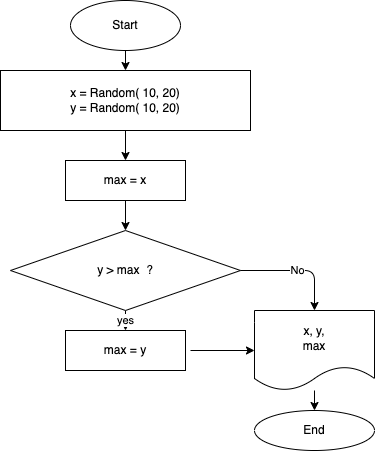

The diagram above was exported from draw.io. Its source (the exported page's mxGraphModel, read from the mxfile embedded in the PNG):
<mxGraphModel dx="690" dy="444" grid="1" gridSize="10" guides="1" tooltips="1" connect="1" arrows="1" fold="1" page="1" pageScale="1" pageWidth="827" pageHeight="1169" math="0" shadow="0">
  <root>
    <mxCell id="0" />
    <mxCell id="1" parent="0" />
    <mxCell id="4" value="" style="edgeStyle=none;html=1;" edge="1" parent="1" source="2" target="3">
      <mxGeometry relative="1" as="geometry" />
    </mxCell>
    <mxCell id="2" value="Start" style="ellipse;whiteSpace=wrap;html=1;" vertex="1" parent="1">
      <mxGeometry x="110" y="30" width="110" height="50" as="geometry" />
    </mxCell>
    <mxCell id="6" value="" style="edgeStyle=none;html=1;" edge="1" parent="1" source="3" target="5">
      <mxGeometry relative="1" as="geometry" />
    </mxCell>
    <mxCell id="3" value="x = Random( 10, 20)&lt;br&gt;y = Random( 10, 20)" style="whiteSpace=wrap;html=1;" vertex="1" parent="1">
      <mxGeometry x="40" y="100" width="250" height="60" as="geometry" />
    </mxCell>
    <mxCell id="8" value="" style="edgeStyle=none;html=1;" edge="1" parent="1" source="5" target="7">
      <mxGeometry relative="1" as="geometry" />
    </mxCell>
    <mxCell id="5" value="max = x" style="whiteSpace=wrap;html=1;" vertex="1" parent="1">
      <mxGeometry x="105" y="190" width="120" height="40" as="geometry" />
    </mxCell>
    <mxCell id="10" value="yes" style="edgeStyle=none;html=1;" edge="1" parent="1" source="7" target="9">
      <mxGeometry relative="1" as="geometry" />
    </mxCell>
    <mxCell id="7" value="y &amp;gt; max&amp;nbsp; ?" style="rhombus;whiteSpace=wrap;html=1;" vertex="1" parent="1">
      <mxGeometry x="50" y="260" width="230" height="80" as="geometry" />
    </mxCell>
    <mxCell id="9" value="max = y" style="whiteSpace=wrap;html=1;" vertex="1" parent="1">
      <mxGeometry x="105" y="360" width="120" height="40" as="geometry" />
    </mxCell>
    <mxCell id="13" value="" style="edgeStyle=none;html=1;" edge="1" parent="1" source="11" target="12">
      <mxGeometry relative="1" as="geometry" />
    </mxCell>
    <mxCell id="11" value="x, y,&lt;br&gt;max" style="shape=document;whiteSpace=wrap;html=1;boundedLbl=1;" vertex="1" parent="1">
      <mxGeometry x="294" y="340" width="120" height="80" as="geometry" />
    </mxCell>
    <mxCell id="12" value="End" style="ellipse;whiteSpace=wrap;html=1;" vertex="1" parent="1">
      <mxGeometry x="294" y="440" width="120" height="40" as="geometry" />
    </mxCell>
    <mxCell id="14" value="" style="endArrow=classic;html=1;entryX=0;entryY=0.5;entryDx=0;entryDy=0;" edge="1" parent="1" target="11">
      <mxGeometry width="50" height="50" relative="1" as="geometry">
        <mxPoint x="230" y="380" as="sourcePoint" />
        <mxPoint x="380" y="320" as="targetPoint" />
      </mxGeometry>
    </mxCell>
    <mxCell id="15" value="No" style="endArrow=classic;html=1;exitX=1;exitY=0.5;exitDx=0;exitDy=0;entryX=0.5;entryY=0;entryDx=0;entryDy=0;" edge="1" parent="1" source="7" target="11">
      <mxGeometry width="50" height="50" relative="1" as="geometry">
        <mxPoint x="330" y="370" as="sourcePoint" />
        <mxPoint x="380" y="320" as="targetPoint" />
        <Array as="points">
          <mxPoint x="354" y="300" />
        </Array>
      </mxGeometry>
    </mxCell>
  </root>
</mxGraphModel>